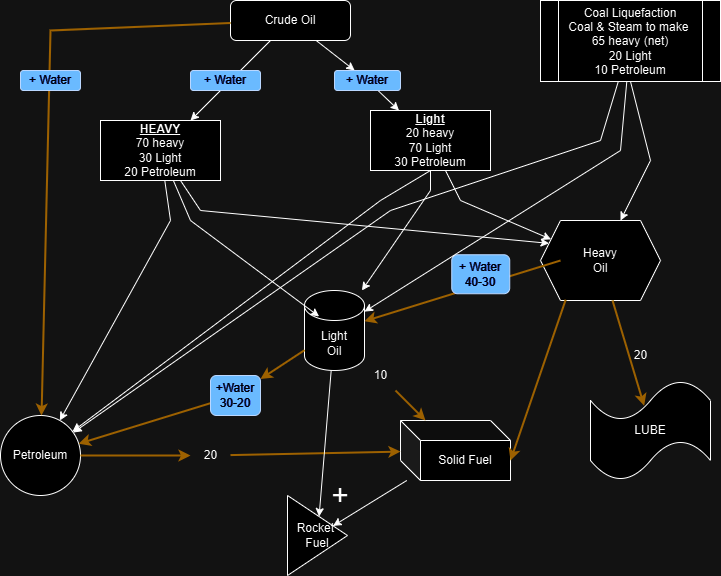

The diagram above was exported from draw.io. Its source (the exported page's mxGraphModel, read from the mxfile embedded in the PNG):
<mxGraphModel dx="1050" dy="522" grid="1" gridSize="10" guides="1" tooltips="1" connect="1" arrows="1" fold="1" page="1" pageScale="1" pageWidth="827" pageHeight="1169" math="0" shadow="0">
  <root>
    <mxCell id="WIyWlLk6GJQsqaUBKTNV-0" />
    <mxCell id="WIyWlLk6GJQsqaUBKTNV-1" parent="WIyWlLk6GJQsqaUBKTNV-0" />
    <mxCell id="WIyWlLk6GJQsqaUBKTNV-3" value="&lt;div&gt;Crude Oil&lt;/div&gt;" style="rounded=1;whiteSpace=wrap;html=1;fontSize=12;glass=0;strokeWidth=1;shadow=0;" parent="WIyWlLk6GJQsqaUBKTNV-1" vertex="1">
      <mxGeometry x="310" y="10" width="120" height="40" as="geometry" />
    </mxCell>
    <mxCell id="xNyH6aOBv22jk299AQ-3-2" value="Petroleum" style="ellipse;whiteSpace=wrap;html=1;aspect=fixed;" parent="WIyWlLk6GJQsqaUBKTNV-1" vertex="1">
      <mxGeometry x="80" y="425" width="80" height="80" as="geometry" />
    </mxCell>
    <mxCell id="xNyH6aOBv22jk299AQ-3-3" value="Light&lt;div&gt;Oil&lt;/div&gt;" style="shape=cylinder3;whiteSpace=wrap;html=1;boundedLbl=1;backgroundOutline=1;size=15;" parent="WIyWlLk6GJQsqaUBKTNV-1" vertex="1">
      <mxGeometry x="384" y="300" width="60" height="80" as="geometry" />
    </mxCell>
    <mxCell id="xNyH6aOBv22jk299AQ-3-5" value="Heavy&lt;div&gt;Oil&lt;/div&gt;" style="shape=hexagon;perimeter=hexagonPerimeter2;whiteSpace=wrap;html=1;fixedSize=1;" parent="WIyWlLk6GJQsqaUBKTNV-1" vertex="1">
      <mxGeometry x="620" y="230" width="120" height="80" as="geometry" />
    </mxCell>
    <mxCell id="xNyH6aOBv22jk299AQ-3-13" value="" style="endArrow=classic;html=1;rounded=0;strokeWidth=2;fillColor=#ffe6cc;strokeColor=#d79b00;" parent="WIyWlLk6GJQsqaUBKTNV-1" target="xNyH6aOBv22jk299AQ-3-3" edge="1">
      <mxGeometry width="50" height="50" relative="1" as="geometry">
        <mxPoint x="640" y="270" as="sourcePoint" />
        <mxPoint x="445.24" y="335.75" as="targetPoint" />
      </mxGeometry>
    </mxCell>
    <mxCell id="xNyH6aOBv22jk299AQ-3-15" value="Solid Fuel" style="shape=cube;whiteSpace=wrap;html=1;boundedLbl=1;backgroundOutline=1;darkOpacity=0.05;darkOpacity2=0.1;" parent="WIyWlLk6GJQsqaUBKTNV-1" vertex="1">
      <mxGeometry x="480" y="430" width="110" height="60" as="geometry" />
    </mxCell>
    <mxCell id="xNyH6aOBv22jk299AQ-3-16" value="" style="endArrow=classic;html=1;rounded=0;fillColor=#ffe6cc;strokeColor=#d79b00;strokeWidth=2;" parent="WIyWlLk6GJQsqaUBKTNV-1" source="Xcqr7g22Z-piSSbAHX58-9" target="xNyH6aOBv22jk299AQ-3-15" edge="1">
      <mxGeometry width="50" height="50" relative="1" as="geometry">
        <mxPoint x="330" y="370" as="sourcePoint" />
        <mxPoint x="380" y="320" as="targetPoint" />
      </mxGeometry>
    </mxCell>
    <mxCell id="xNyH6aOBv22jk299AQ-3-17" value="LUBE" style="shape=tape;whiteSpace=wrap;html=1;" parent="WIyWlLk6GJQsqaUBKTNV-1" vertex="1">
      <mxGeometry x="670" y="390" width="120" height="100" as="geometry" />
    </mxCell>
    <mxCell id="xNyH6aOBv22jk299AQ-3-18" value="" style="endArrow=classic;html=1;rounded=0;entryX=0.447;entryY=0.252;entryDx=0;entryDy=0;entryPerimeter=0;fillColor=#ffe6cc;strokeColor=#d79b00;strokeWidth=2;" parent="WIyWlLk6GJQsqaUBKTNV-1" source="xNyH6aOBv22jk299AQ-3-5" target="xNyH6aOBv22jk299AQ-3-17" edge="1">
      <mxGeometry width="50" height="50" relative="1" as="geometry">
        <mxPoint x="630" y="360" as="sourcePoint" />
        <mxPoint x="680" y="310" as="targetPoint" />
      </mxGeometry>
    </mxCell>
    <mxCell id="xNyH6aOBv22jk299AQ-3-19" value="Rocket&amp;nbsp;&lt;div&gt;Fuel&lt;/div&gt;" style="triangle;whiteSpace=wrap;html=1;" parent="WIyWlLk6GJQsqaUBKTNV-1" vertex="1">
      <mxGeometry x="367" y="505" width="60" height="80" as="geometry" />
    </mxCell>
    <mxCell id="xNyH6aOBv22jk299AQ-3-24" value="" style="endArrow=classic;html=1;rounded=0;" parent="WIyWlLk6GJQsqaUBKTNV-1" source="WIyWlLk6GJQsqaUBKTNV-3" target="xNyH6aOBv22jk299AQ-3-26" edge="1">
      <mxGeometry width="50" height="50" relative="1" as="geometry">
        <mxPoint x="220" y="30" as="sourcePoint" />
        <mxPoint x="200" y="100" as="targetPoint" />
      </mxGeometry>
    </mxCell>
    <mxCell id="xNyH6aOBv22jk299AQ-3-26" value="&lt;u&gt;&lt;b&gt;HEAVY&lt;/b&gt;&lt;/u&gt;&lt;br&gt;&lt;div&gt;70 heavy&lt;/div&gt;&lt;div&gt;&lt;span style=&quot;background-color: initial;&quot;&gt;30 Light&lt;/span&gt;&lt;/div&gt;&lt;div&gt;&lt;span style=&quot;background-color: initial;&quot;&gt;20 Petroleum&lt;/span&gt;&lt;/div&gt;" style="rounded=0;whiteSpace=wrap;html=1;" parent="WIyWlLk6GJQsqaUBKTNV-1" vertex="1">
      <mxGeometry x="180" y="130" width="120" height="60" as="geometry" />
    </mxCell>
    <mxCell id="xNyH6aOBv22jk299AQ-3-27" value="" style="endArrow=none;startArrow=classic;html=1;rounded=0;labelBorderColor=none;textShadow=0;strokeWidth=2;fillColor=#ffe6cc;strokeColor=#d79b00;endFill=0;" parent="WIyWlLk6GJQsqaUBKTNV-1" source="xNyH6aOBv22jk299AQ-3-2" target="WIyWlLk6GJQsqaUBKTNV-3" edge="1">
      <mxGeometry width="50" height="50" relative="1" as="geometry">
        <mxPoint x="120" y="30" as="sourcePoint" />
        <mxPoint x="-80" y="-170" as="targetPoint" />
        <Array as="points">
          <mxPoint x="130" y="40" />
        </Array>
      </mxGeometry>
    </mxCell>
    <mxCell id="xNyH6aOBv22jk299AQ-3-28" value="" style="endArrow=classic;html=1;rounded=0;" parent="WIyWlLk6GJQsqaUBKTNV-1" source="xNyH6aOBv22jk299AQ-3-40" target="xNyH6aOBv22jk299AQ-3-29" edge="1">
      <mxGeometry width="50" height="50" relative="1" as="geometry">
        <mxPoint x="350" y="150" as="sourcePoint" />
        <mxPoint x="442.7272727272725" y="110" as="targetPoint" />
      </mxGeometry>
    </mxCell>
    <mxCell id="xNyH6aOBv22jk299AQ-3-29" value="&lt;b&gt;&lt;u&gt;Light&lt;/u&gt;&lt;/b&gt;&lt;div&gt;20 heavy&lt;/div&gt;&lt;div&gt;70 Light&lt;/div&gt;&lt;div&gt;&lt;span style=&quot;background-color: initial;&quot;&gt;30 Petroleum&lt;/span&gt;&lt;/div&gt;" style="rounded=0;whiteSpace=wrap;html=1;" parent="WIyWlLk6GJQsqaUBKTNV-1" vertex="1">
      <mxGeometry x="450" y="120" width="120" height="60" as="geometry" />
    </mxCell>
    <mxCell id="xNyH6aOBv22jk299AQ-3-30" value="" style="endArrow=classic;html=1;rounded=0;" parent="WIyWlLk6GJQsqaUBKTNV-1" source="xNyH6aOBv22jk299AQ-3-26" target="xNyH6aOBv22jk299AQ-3-2" edge="1">
      <mxGeometry width="50" height="50" relative="1" as="geometry">
        <mxPoint x="360" y="60" as="sourcePoint" />
        <mxPoint x="280" y="140" as="targetPoint" />
        <Array as="points">
          <mxPoint x="250" y="230" />
        </Array>
      </mxGeometry>
    </mxCell>
    <mxCell id="xNyH6aOBv22jk299AQ-3-31" value="" style="endArrow=classic;html=1;rounded=0;entryX=0;entryY=0.25;entryDx=0;entryDy=0;" parent="WIyWlLk6GJQsqaUBKTNV-1" source="xNyH6aOBv22jk299AQ-3-26" target="xNyH6aOBv22jk299AQ-3-5" edge="1">
      <mxGeometry width="50" height="50" relative="1" as="geometry">
        <mxPoint x="235" y="200" as="sourcePoint" />
        <mxPoint x="164" y="279" as="targetPoint" />
        <Array as="points">
          <mxPoint x="280" y="220" />
        </Array>
      </mxGeometry>
    </mxCell>
    <mxCell id="xNyH6aOBv22jk299AQ-3-32" value="" style="endArrow=classic;html=1;rounded=0;entryX=0.243;entryY=0.325;entryDx=0;entryDy=0;entryPerimeter=0;" parent="WIyWlLk6GJQsqaUBKTNV-1" source="xNyH6aOBv22jk299AQ-3-26" target="xNyH6aOBv22jk299AQ-3-3" edge="1">
      <mxGeometry width="50" height="50" relative="1" as="geometry">
        <mxPoint x="271" y="200" as="sourcePoint" />
        <mxPoint x="364" y="270" as="targetPoint" />
        <Array as="points">
          <mxPoint x="270" y="230" />
        </Array>
      </mxGeometry>
    </mxCell>
    <mxCell id="xNyH6aOBv22jk299AQ-3-33" value="" style="endArrow=classic;html=1;rounded=0;" parent="WIyWlLk6GJQsqaUBKTNV-1" source="xNyH6aOBv22jk299AQ-3-29" target="xNyH6aOBv22jk299AQ-3-5" edge="1">
      <mxGeometry width="50" height="50" relative="1" as="geometry">
        <mxPoint x="500" y="220" as="sourcePoint" />
        <mxPoint x="601" y="300" as="targetPoint" />
        <Array as="points">
          <mxPoint x="540" y="210" />
        </Array>
      </mxGeometry>
    </mxCell>
    <mxCell id="xNyH6aOBv22jk299AQ-3-34" value="" style="endArrow=classic;html=1;rounded=0;exitX=0.5;exitY=1;exitDx=0;exitDy=0;" parent="WIyWlLk6GJQsqaUBKTNV-1" source="xNyH6aOBv22jk299AQ-3-29" target="xNyH6aOBv22jk299AQ-3-3" edge="1">
      <mxGeometry width="50" height="50" relative="1" as="geometry">
        <mxPoint x="390" y="130" as="sourcePoint" />
        <mxPoint x="674" y="203" as="targetPoint" />
        <Array as="points">
          <mxPoint x="510" y="200" />
        </Array>
      </mxGeometry>
    </mxCell>
    <mxCell id="xNyH6aOBv22jk299AQ-3-35" value="" style="endArrow=classic;html=1;rounded=0;exitX=0.5;exitY=1;exitDx=0;exitDy=0;" parent="WIyWlLk6GJQsqaUBKTNV-1" source="xNyH6aOBv22jk299AQ-3-29" target="xNyH6aOBv22jk299AQ-3-2" edge="1">
      <mxGeometry width="50" height="50" relative="1" as="geometry">
        <mxPoint x="430" y="200" as="sourcePoint" />
        <mxPoint x="358" y="279" as="targetPoint" />
        <Array as="points">
          <mxPoint x="460" y="210" />
        </Array>
      </mxGeometry>
    </mxCell>
    <mxCell id="xNyH6aOBv22jk299AQ-3-37" value="+" style="text;strokeColor=none;align=center;fillColor=none;html=1;verticalAlign=middle;whiteSpace=wrap;rounded=0;fontSize=30;" parent="WIyWlLk6GJQsqaUBKTNV-1" vertex="1">
      <mxGeometry x="390" y="490" width="60" height="30" as="geometry" />
    </mxCell>
    <mxCell id="xNyH6aOBv22jk299AQ-3-38" value="" style="endArrow=classic;html=1;rounded=0;fillColor=#ffe6cc;strokeColor=#d79b00;strokeWidth=2;" parent="WIyWlLk6GJQsqaUBKTNV-1" source="Xcqr7g22Z-piSSbAHX58-11" target="xNyH6aOBv22jk299AQ-3-15" edge="1">
      <mxGeometry width="50" height="50" relative="1" as="geometry">
        <mxPoint x="150" y="360" as="sourcePoint" />
        <mxPoint x="161" y="410" as="targetPoint" />
      </mxGeometry>
    </mxCell>
    <mxCell id="xNyH6aOBv22jk299AQ-3-39" value="+ Water" style="rounded=1;whiteSpace=wrap;html=1;fillColor=#0050ef;fontColor=#ffffff;strokeColor=#001DBC;" parent="WIyWlLk6GJQsqaUBKTNV-1" vertex="1">
      <mxGeometry x="270" y="80" width="70" height="20" as="geometry" />
    </mxCell>
    <mxCell id="xNyH6aOBv22jk299AQ-3-41" value="" style="endArrow=classic;html=1;rounded=0;" parent="WIyWlLk6GJQsqaUBKTNV-1" source="WIyWlLk6GJQsqaUBKTNV-3" target="xNyH6aOBv22jk299AQ-3-40" edge="1">
      <mxGeometry width="50" height="50" relative="1" as="geometry">
        <mxPoint x="393" y="50" as="sourcePoint" />
        <mxPoint x="475" y="120" as="targetPoint" />
      </mxGeometry>
    </mxCell>
    <mxCell id="xNyH6aOBv22jk299AQ-3-40" value="+ Water" style="rounded=1;whiteSpace=wrap;html=1;fillColor=#0050ef;fontColor=#ffffff;strokeColor=#001DBC;" parent="WIyWlLk6GJQsqaUBKTNV-1" vertex="1">
      <mxGeometry x="414" y="80" width="66" height="20" as="geometry" />
    </mxCell>
    <mxCell id="7wJRIplIG9JziK1Eui7u-0" value="+ Water" style="rounded=1;whiteSpace=wrap;html=1;fillColor=#0050ef;fontColor=#ffffff;strokeColor=#001DBC;" parent="WIyWlLk6GJQsqaUBKTNV-1" vertex="1">
      <mxGeometry x="100" y="80" width="60" height="20" as="geometry" />
    </mxCell>
    <mxCell id="Xcqr7g22Z-piSSbAHX58-1" value="" style="endArrow=classic;html=1;rounded=0;fillColor=#ffe6cc;strokeColor=#d79b00;strokeWidth=2;" parent="WIyWlLk6GJQsqaUBKTNV-1" source="Xcqr7g22Z-piSSbAHX58-2" target="xNyH6aOBv22jk299AQ-3-2" edge="1">
      <mxGeometry width="50" height="50" relative="1" as="geometry">
        <mxPoint x="280" y="300" as="sourcePoint" />
        <mxPoint x="314" y="360" as="targetPoint" />
      </mxGeometry>
    </mxCell>
    <mxCell id="Xcqr7g22Z-piSSbAHX58-3" value="" style="endArrow=classic;html=1;rounded=0;fillColor=#ffe6cc;strokeColor=#d79b00;strokeWidth=2;" parent="WIyWlLk6GJQsqaUBKTNV-1" source="xNyH6aOBv22jk299AQ-3-3" target="Xcqr7g22Z-piSSbAHX58-2" edge="1">
      <mxGeometry width="50" height="50" relative="1" as="geometry">
        <mxPoint x="384" y="326" as="sourcePoint" />
        <mxPoint x="160" y="295" as="targetPoint" />
      </mxGeometry>
    </mxCell>
    <mxCell id="Xcqr7g22Z-piSSbAHX58-2" value="+Water&lt;br&gt;&lt;div&gt;30-20&lt;/div&gt;" style="rounded=1;whiteSpace=wrap;html=1;fillColor=#0050ef;fontColor=#ffffff;strokeColor=#001DBC;" parent="WIyWlLk6GJQsqaUBKTNV-1" vertex="1">
      <mxGeometry x="290" y="385" width="50" height="40" as="geometry" />
    </mxCell>
    <mxCell id="Xcqr7g22Z-piSSbAHX58-4" value="+ Water&lt;div&gt;40-30&lt;/div&gt;" style="rounded=1;whiteSpace=wrap;html=1;fillColor=#0050ef;fontColor=#ffffff;strokeColor=#001DBC;" parent="WIyWlLk6GJQsqaUBKTNV-1" vertex="1">
      <mxGeometry x="531.24" y="264.25" width="58" height="39" as="geometry" />
    </mxCell>
    <mxCell id="Xcqr7g22Z-piSSbAHX58-8" value="" style="endArrow=classic;html=1;rounded=0;strokeWidth=2;fillColor=#ffe6cc;strokeColor=#d79b00;exitX=0.21;exitY=0.99;exitDx=0;exitDy=0;exitPerimeter=0;entryX=0;entryY=0;entryDx=110;entryDy=40;entryPerimeter=0;" parent="WIyWlLk6GJQsqaUBKTNV-1" source="xNyH6aOBv22jk299AQ-3-5" target="xNyH6aOBv22jk299AQ-3-15" edge="1">
      <mxGeometry width="50" height="50" relative="1" as="geometry">
        <mxPoint x="570" y="350" as="sourcePoint" />
        <mxPoint x="395" y="424" as="targetPoint" />
      </mxGeometry>
    </mxCell>
    <mxCell id="Xcqr7g22Z-piSSbAHX58-10" value="" style="endArrow=classic;html=1;rounded=0;fillColor=#ffe6cc;strokeColor=#d79b00;strokeWidth=2;" parent="WIyWlLk6GJQsqaUBKTNV-1" source="xNyH6aOBv22jk299AQ-3-3" target="Xcqr7g22Z-piSSbAHX58-9" edge="1">
      <mxGeometry width="50" height="50" relative="1" as="geometry">
        <mxPoint x="384" y="370" as="sourcePoint" />
        <mxPoint x="347" y="420" as="targetPoint" />
      </mxGeometry>
    </mxCell>
    <mxCell id="Xcqr7g22Z-piSSbAHX58-9" value="10" style="text;html=1;align=center;verticalAlign=middle;resizable=0;points=[];autosize=1;strokeColor=none;fillColor=none;" parent="WIyWlLk6GJQsqaUBKTNV-1" vertex="1">
      <mxGeometry x="440" y="370" width="40" height="30" as="geometry" />
    </mxCell>
    <mxCell id="Xcqr7g22Z-piSSbAHX58-13" value="20" style="text;html=1;align=center;verticalAlign=middle;resizable=0;points=[];autosize=1;strokeColor=none;fillColor=none;" parent="WIyWlLk6GJQsqaUBKTNV-1" vertex="1">
      <mxGeometry x="700" y="350" width="40" height="30" as="geometry" />
    </mxCell>
    <mxCell id="Xcqr7g22Z-piSSbAHX58-15" value="Coal Liquefaction&lt;div&gt;Coal &amp;amp; Steam to make&amp;nbsp;&lt;/div&gt;&lt;div&gt;65 heavy (net)&lt;/div&gt;&lt;div&gt;20 Light&lt;/div&gt;&lt;div&gt;10 Petroleum&lt;/div&gt;" style="shape=process;whiteSpace=wrap;html=1;backgroundOutline=1;" parent="WIyWlLk6GJQsqaUBKTNV-1" vertex="1">
      <mxGeometry x="620" y="10" width="180" height="81" as="geometry" />
    </mxCell>
    <mxCell id="Xcqr7g22Z-piSSbAHX58-16" value="" style="endArrow=classic;html=1;rounded=0;" parent="WIyWlLk6GJQsqaUBKTNV-1" source="Xcqr7g22Z-piSSbAHX58-15" target="xNyH6aOBv22jk299AQ-3-2" edge="1">
      <mxGeometry width="50" height="50" relative="1" as="geometry">
        <mxPoint x="700" y="140" as="sourcePoint" />
        <mxPoint x="119" y="331" as="targetPoint" />
        <Array as="points">
          <mxPoint x="680" y="150" />
          <mxPoint x="470" y="220" />
        </Array>
      </mxGeometry>
    </mxCell>
    <mxCell id="Xcqr7g22Z-piSSbAHX58-17" value="" style="endArrow=classic;html=1;rounded=0;" parent="WIyWlLk6GJQsqaUBKTNV-1" source="Xcqr7g22Z-piSSbAHX58-15" target="xNyH6aOBv22jk299AQ-3-3" edge="1">
      <mxGeometry width="50" height="50" relative="1" as="geometry">
        <mxPoint x="510" y="260" as="sourcePoint" />
        <mxPoint x="444" y="370" as="targetPoint" />
        <Array as="points">
          <mxPoint x="700" y="160" />
        </Array>
      </mxGeometry>
    </mxCell>
    <mxCell id="Xcqr7g22Z-piSSbAHX58-18" value="" style="endArrow=classic;html=1;rounded=0;exitX=0.5;exitY=1;exitDx=0;exitDy=0;" parent="WIyWlLk6GJQsqaUBKTNV-1" source="Xcqr7g22Z-piSSbAHX58-15" target="xNyH6aOBv22jk299AQ-3-5" edge="1">
      <mxGeometry width="50" height="50" relative="1" as="geometry">
        <mxPoint x="740" y="160" as="sourcePoint" />
        <mxPoint x="470" y="382" as="targetPoint" />
        <Array as="points">
          <mxPoint x="730" y="170" />
        </Array>
      </mxGeometry>
    </mxCell>
    <mxCell id="Xcqr7g22Z-piSSbAHX58-20" value="" style="endArrow=classic;html=1;rounded=0;" parent="WIyWlLk6GJQsqaUBKTNV-1" source="xNyH6aOBv22jk299AQ-3-15" target="xNyH6aOBv22jk299AQ-3-19" edge="1">
      <mxGeometry width="50" height="50" relative="1" as="geometry">
        <mxPoint x="260" y="530" as="sourcePoint" />
        <mxPoint x="310" y="480" as="targetPoint" />
      </mxGeometry>
    </mxCell>
    <mxCell id="Xcqr7g22Z-piSSbAHX58-21" value="" style="endArrow=classic;html=1;rounded=0;" parent="WIyWlLk6GJQsqaUBKTNV-1" source="xNyH6aOBv22jk299AQ-3-3" target="xNyH6aOBv22jk299AQ-3-19" edge="1">
      <mxGeometry width="50" height="50" relative="1" as="geometry">
        <mxPoint x="389" y="490" as="sourcePoint" />
        <mxPoint x="439" y="440" as="targetPoint" />
      </mxGeometry>
    </mxCell>
    <mxCell id="Xcqr7g22Z-piSSbAHX58-22" value="" style="endArrow=classic;html=1;rounded=0;fillColor=#ffe6cc;strokeColor=#d79b00;strokeWidth=2;" parent="WIyWlLk6GJQsqaUBKTNV-1" source="xNyH6aOBv22jk299AQ-3-2" target="Xcqr7g22Z-piSSbAHX58-11" edge="1">
      <mxGeometry width="50" height="50" relative="1" as="geometry">
        <mxPoint x="160" y="465" as="sourcePoint" />
        <mxPoint x="480" y="461" as="targetPoint" />
      </mxGeometry>
    </mxCell>
    <mxCell id="Xcqr7g22Z-piSSbAHX58-11" value="20" style="text;html=1;align=center;verticalAlign=middle;resizable=0;points=[];autosize=1;strokeColor=none;fillColor=none;" parent="WIyWlLk6GJQsqaUBKTNV-1" vertex="1">
      <mxGeometry x="270" y="450" width="40" height="30" as="geometry" />
    </mxCell>
  </root>
</mxGraphModel>